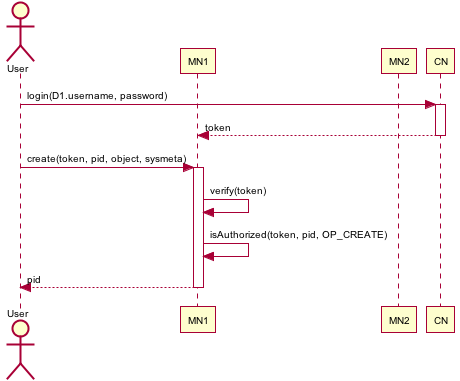

The diagram above was rendered by PlantUML. Its source (embedded in the PNG):
@startuml images/authorization_seq.png
skinparam activityFontColor black
skinparam activityFontSize 10
skinparam activityFontName arial
skinparam activityArrowFontColor black
skinparam activityArrowFontSize 10
skinparam activityArrowFontName arial
skinparam classArrowFontColor black
skinparam classArrowFontSize 10
skinparam classArrowFontName arial
skinparam classAttributeFontColor black
skinparam classAttributeFontSize 10
skinparam classAttributeFontName arial
skinparam classFontColor black
skinparam classFontSize 10
skinparam classFontName arial
skinparam componentFontColor black
skinparam componentFontSize 10
skinparam componentFontName arial
skinparam componentArrowFontColor black
skinparam componentArrowFontSize 10
skinparam componentArrowFontName arial
skinparam noteFontColor black
skinparam noteFontSize 10
skinparam noteFontName arial
skinparam packageFontColor black
skinparam packageFontSize 10
skinparam packageFontName arial
skinparam sequenceActorFontColor black
skinparam sequenceActorFontSize 10
skinparam sequenceActorFontName arial
skinparam sequenceArrowFontColor black
skinparam sequenceArrowFontSize 10
skinparam sequenceArrowFontName arial
skinparam sequenceGroupingFontColor black
skinparam sequenceGroupingFontSize 10
skinparam sequenceGroupingFontName arial
skinparam sequenceGroupingHeaderFontColor black
skinparam sequenceGroupingHeaderFontSize 10
skinparam sequenceGroupingHeaderFontName arial
skinparam sequenceParticipantFontColor black
skinparam sequenceParticipantFontSize 10
skinparam sequenceParticipantFontName arial
skinparam sequenceTitleFontColor black
skinparam sequenceTitleFontSize 10
skinparam sequenceTitleFontName arial
skinparam titleFontColor black
skinparam titleFontSize 10
skinparam titleFontName arial
skinparam usecaseFontColor black
skinparam usecaseFontSize 7
skinparam usecaseFontName arial
skinparam usecaseActorFontColor black
skinparam usecaseActorFontSize 7
skinparam usecaseActorFontName arial
skinparam usecaseArrowFontColor black
skinparam usecaseArrowFontSize 7
skinparam usecaseArrowFontName arial
actor User
participant MN1
participant MN2
participant CN
User -> CN: login(D1.username, password)
activate CN
CN --> MN1: token
deactivate CN
User -> MN1: create(token, pid, object, sysmeta)
activate MN1
MN1 -> MN1: verify(token)
MN1 -> MN1: isAuthorized(token, pid, OP_CREATE)
MN1 --> User: pid
deactivate MN1
@enduml